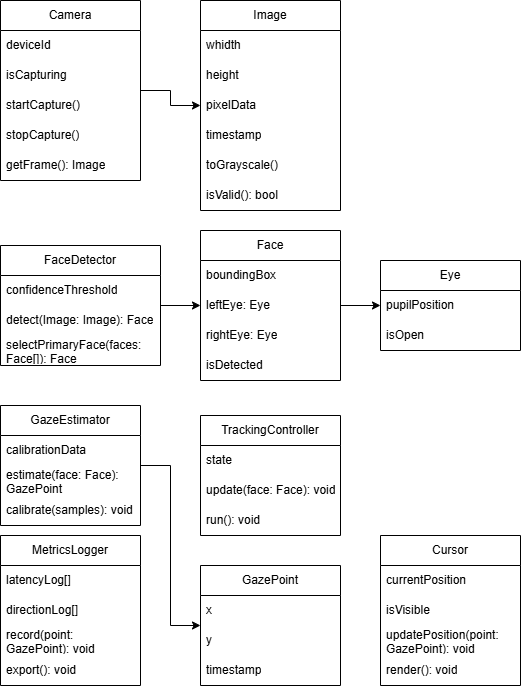

The diagram above was exported from draw.io. Its source (the exported page's mxGraphModel, read from the mxfile embedded in the PNG):
<mxGraphModel dx="576" dy="693" grid="1" gridSize="10" guides="1" tooltips="1" connect="1" arrows="1" fold="1" page="1" pageScale="1" pageWidth="850" pageHeight="1100" math="0" shadow="0">
  <root>
    <mxCell id="0" />
    <mxCell id="1" parent="0" />
    <mxCell id="hKNJ4j4aiTqF0_Sxo6YJ-65" edge="1" parent="1" source="hKNJ4j4aiTqF0_Sxo6YJ-24" style="edgeStyle=orthogonalEdgeStyle;rounded=0;orthogonalLoop=1;jettySize=auto;html=1;entryX=0;entryY=0.5;entryDx=0;entryDy=0;" target="hKNJ4j4aiTqF0_Sxo6YJ-52">
      <mxGeometry relative="1" as="geometry" />
    </mxCell>
    <mxCell id="hKNJ4j4aiTqF0_Sxo6YJ-24" parent="1" style="swimlane;fontStyle=0;childLayout=stackLayout;horizontal=1;startSize=30;horizontalStack=0;resizeParent=1;resizeParentMax=0;resizeLast=0;collapsible=1;marginBottom=0;whiteSpace=wrap;html=1;" value="Camera" vertex="1">
      <mxGeometry height="180" width="140" x="70" y="145" as="geometry" />
    </mxCell>
    <mxCell id="hKNJ4j4aiTqF0_Sxo6YJ-25" parent="hKNJ4j4aiTqF0_Sxo6YJ-24" style="text;strokeColor=none;fillColor=none;align=left;verticalAlign=middle;spacingLeft=4;spacingRight=4;overflow=hidden;points=[[0,0.5],[1,0.5]];portConstraint=eastwest;rotatable=0;whiteSpace=wrap;html=1;" value="deviceId" vertex="1">
      <mxGeometry height="30" width="140" y="30" as="geometry" />
    </mxCell>
    <mxCell id="hKNJ4j4aiTqF0_Sxo6YJ-26" parent="hKNJ4j4aiTqF0_Sxo6YJ-24" style="text;strokeColor=none;fillColor=none;align=left;verticalAlign=middle;spacingLeft=4;spacingRight=4;overflow=hidden;points=[[0,0.5],[1,0.5]];portConstraint=eastwest;rotatable=0;whiteSpace=wrap;html=1;" value="isCapturing" vertex="1">
      <mxGeometry height="30" width="140" y="60" as="geometry" />
    </mxCell>
    <mxCell id="hKNJ4j4aiTqF0_Sxo6YJ-33" parent="hKNJ4j4aiTqF0_Sxo6YJ-24" style="text;strokeColor=none;fillColor=none;align=left;verticalAlign=middle;spacingLeft=4;spacingRight=4;overflow=hidden;points=[[0,0.5],[1,0.5]];portConstraint=eastwest;rotatable=0;whiteSpace=wrap;html=1;" value="startCapture()" vertex="1">
      <mxGeometry height="30" width="140" y="90" as="geometry" />
    </mxCell>
    <mxCell id="hKNJ4j4aiTqF0_Sxo6YJ-27" parent="hKNJ4j4aiTqF0_Sxo6YJ-24" style="text;strokeColor=none;fillColor=none;align=left;verticalAlign=middle;spacingLeft=4;spacingRight=4;overflow=hidden;points=[[0,0.5],[1,0.5]];portConstraint=eastwest;rotatable=0;whiteSpace=wrap;html=1;" value="stopCapture()" vertex="1">
      <mxGeometry height="30" width="140" y="120" as="geometry" />
    </mxCell>
    <mxCell id="hKNJ4j4aiTqF0_Sxo6YJ-51" parent="hKNJ4j4aiTqF0_Sxo6YJ-24" style="text;strokeColor=none;fillColor=none;align=left;verticalAlign=middle;spacingLeft=4;spacingRight=4;overflow=hidden;points=[[0,0.5],[1,0.5]];portConstraint=eastwest;rotatable=0;whiteSpace=wrap;html=1;" value="getFrame(): Image" vertex="1">
      <mxGeometry height="30" width="140" y="150" as="geometry" />
    </mxCell>
    <mxCell id="hKNJ4j4aiTqF0_Sxo6YJ-52" parent="1" style="swimlane;fontStyle=0;childLayout=stackLayout;horizontal=1;startSize=30;horizontalStack=0;resizeParent=1;resizeParentMax=0;resizeLast=0;collapsible=1;marginBottom=0;whiteSpace=wrap;html=1;" value="Image" vertex="1">
      <mxGeometry height="210" width="140" x="270" y="145" as="geometry" />
    </mxCell>
    <mxCell id="hKNJ4j4aiTqF0_Sxo6YJ-53" parent="hKNJ4j4aiTqF0_Sxo6YJ-52" style="text;strokeColor=none;fillColor=none;align=left;verticalAlign=middle;spacingLeft=4;spacingRight=4;overflow=hidden;points=[[0,0.5],[1,0.5]];portConstraint=eastwest;rotatable=0;whiteSpace=wrap;html=1;" value="whidth" vertex="1">
      <mxGeometry height="30" width="140" y="30" as="geometry" />
    </mxCell>
    <mxCell id="hKNJ4j4aiTqF0_Sxo6YJ-54" parent="hKNJ4j4aiTqF0_Sxo6YJ-52" style="text;strokeColor=none;fillColor=none;align=left;verticalAlign=middle;spacingLeft=4;spacingRight=4;overflow=hidden;points=[[0,0.5],[1,0.5]];portConstraint=eastwest;rotatable=0;whiteSpace=wrap;html=1;" value="he&lt;span style=&quot;background-color: transparent; color: light-dark(rgb(0, 0, 0), rgb(255, 255, 255));&quot;&gt;ight&lt;/span&gt;" vertex="1">
      <mxGeometry height="30" width="140" y="60" as="geometry" />
    </mxCell>
    <mxCell id="hKNJ4j4aiTqF0_Sxo6YJ-55" parent="hKNJ4j4aiTqF0_Sxo6YJ-52" style="text;strokeColor=none;fillColor=none;align=left;verticalAlign=middle;spacingLeft=4;spacingRight=4;overflow=hidden;points=[[0,0.5],[1,0.5]];portConstraint=eastwest;rotatable=0;whiteSpace=wrap;html=1;" value="pixelData" vertex="1">
      <mxGeometry height="30" width="140" y="90" as="geometry" />
    </mxCell>
    <mxCell id="hKNJ4j4aiTqF0_Sxo6YJ-56" parent="hKNJ4j4aiTqF0_Sxo6YJ-52" style="text;strokeColor=none;fillColor=none;align=left;verticalAlign=middle;spacingLeft=4;spacingRight=4;overflow=hidden;points=[[0,0.5],[1,0.5]];portConstraint=eastwest;rotatable=0;whiteSpace=wrap;html=1;" value="timestamp" vertex="1">
      <mxGeometry height="30" width="140" y="120" as="geometry" />
    </mxCell>
    <mxCell id="hKNJ4j4aiTqF0_Sxo6YJ-57" parent="hKNJ4j4aiTqF0_Sxo6YJ-52" style="text;strokeColor=none;fillColor=none;align=left;verticalAlign=middle;spacingLeft=4;spacingRight=4;overflow=hidden;points=[[0,0.5],[1,0.5]];portConstraint=eastwest;rotatable=0;whiteSpace=wrap;html=1;" value="toGrayscale()" vertex="1">
      <mxGeometry height="30" width="140" y="150" as="geometry" />
    </mxCell>
    <mxCell id="hKNJ4j4aiTqF0_Sxo6YJ-58" parent="hKNJ4j4aiTqF0_Sxo6YJ-52" style="text;strokeColor=none;fillColor=none;align=left;verticalAlign=middle;spacingLeft=4;spacingRight=4;overflow=hidden;points=[[0,0.5],[1,0.5]];portConstraint=eastwest;rotatable=0;whiteSpace=wrap;html=1;" value="isValid(): bool" vertex="1">
      <mxGeometry height="30" width="140" y="180" as="geometry" />
    </mxCell>
    <mxCell id="hKNJ4j4aiTqF0_Sxo6YJ-60" parent="1" style="swimlane;fontStyle=0;childLayout=stackLayout;horizontal=1;startSize=30;horizontalStack=0;resizeParent=1;resizeParentMax=0;resizeLast=0;collapsible=1;marginBottom=0;whiteSpace=wrap;html=1;" value="Face" vertex="1">
      <mxGeometry height="150" width="140" x="270" y="375" as="geometry" />
    </mxCell>
    <mxCell id="hKNJ4j4aiTqF0_Sxo6YJ-61" parent="hKNJ4j4aiTqF0_Sxo6YJ-60" style="text;strokeColor=none;fillColor=none;align=left;verticalAlign=middle;spacingLeft=4;spacingRight=4;overflow=hidden;points=[[0,0.5],[1,0.5]];portConstraint=eastwest;rotatable=0;whiteSpace=wrap;html=1;" value="boundingBox" vertex="1">
      <mxGeometry height="30" width="140" y="30" as="geometry" />
    </mxCell>
    <mxCell id="hKNJ4j4aiTqF0_Sxo6YJ-62" parent="hKNJ4j4aiTqF0_Sxo6YJ-60" style="text;strokeColor=none;fillColor=none;align=left;verticalAlign=middle;spacingLeft=4;spacingRight=4;overflow=hidden;points=[[0,0.5],[1,0.5]];portConstraint=eastwest;rotatable=0;whiteSpace=wrap;html=1;" value="leftEye: Eye" vertex="1">
      <mxGeometry height="30" width="140" y="60" as="geometry" />
    </mxCell>
    <mxCell id="hKNJ4j4aiTqF0_Sxo6YJ-63" parent="hKNJ4j4aiTqF0_Sxo6YJ-60" style="text;strokeColor=none;fillColor=none;align=left;verticalAlign=middle;spacingLeft=4;spacingRight=4;overflow=hidden;points=[[0,0.5],[1,0.5]];portConstraint=eastwest;rotatable=0;whiteSpace=wrap;html=1;" value="rightEye: Eye" vertex="1">
      <mxGeometry height="30" width="140" y="90" as="geometry" />
    </mxCell>
    <mxCell id="hKNJ4j4aiTqF0_Sxo6YJ-64" parent="hKNJ4j4aiTqF0_Sxo6YJ-60" style="text;strokeColor=none;fillColor=none;align=left;verticalAlign=middle;spacingLeft=4;spacingRight=4;overflow=hidden;points=[[0,0.5],[1,0.5]];portConstraint=eastwest;rotatable=0;whiteSpace=wrap;html=1;" value="isDetected" vertex="1">
      <mxGeometry height="30" width="140" y="120" as="geometry" />
    </mxCell>
    <mxCell id="hKNJ4j4aiTqF0_Sxo6YJ-66" parent="1" style="swimlane;fontStyle=0;childLayout=stackLayout;horizontal=1;startSize=30;horizontalStack=0;resizeParent=1;resizeParentMax=0;resizeLast=0;collapsible=1;marginBottom=0;whiteSpace=wrap;html=1;" value="Eye" vertex="1">
      <mxGeometry height="90" width="140" x="450" y="405" as="geometry" />
    </mxCell>
    <mxCell id="hKNJ4j4aiTqF0_Sxo6YJ-67" parent="hKNJ4j4aiTqF0_Sxo6YJ-66" style="text;strokeColor=none;fillColor=none;align=left;verticalAlign=middle;spacingLeft=4;spacingRight=4;overflow=hidden;points=[[0,0.5],[1,0.5]];portConstraint=eastwest;rotatable=0;whiteSpace=wrap;html=1;" value="pupilPosition" vertex="1">
      <mxGeometry height="30" width="140" y="30" as="geometry" />
    </mxCell>
    <mxCell id="hKNJ4j4aiTqF0_Sxo6YJ-68" parent="hKNJ4j4aiTqF0_Sxo6YJ-66" style="text;strokeColor=none;fillColor=none;align=left;verticalAlign=middle;spacingLeft=4;spacingRight=4;overflow=hidden;points=[[0,0.5],[1,0.5]];portConstraint=eastwest;rotatable=0;whiteSpace=wrap;html=1;" value="isOpen" vertex="1">
      <mxGeometry height="30" width="140" y="60" as="geometry" />
    </mxCell>
    <mxCell id="hKNJ4j4aiTqF0_Sxo6YJ-97" edge="1" parent="1" source="hKNJ4j4aiTqF0_Sxo6YJ-70" style="edgeStyle=orthogonalEdgeStyle;rounded=0;orthogonalLoop=1;jettySize=auto;html=1;entryX=0;entryY=0.5;entryDx=0;entryDy=0;" target="hKNJ4j4aiTqF0_Sxo6YJ-60">
      <mxGeometry relative="1" as="geometry" />
    </mxCell>
    <mxCell id="hKNJ4j4aiTqF0_Sxo6YJ-70" parent="1" style="swimlane;fontStyle=0;childLayout=stackLayout;horizontal=1;startSize=30;horizontalStack=0;resizeParent=1;resizeParentMax=0;resizeLast=0;collapsible=1;marginBottom=0;whiteSpace=wrap;html=1;" value="FaceDetector" vertex="1">
      <mxGeometry height="120" width="160" x="70" y="390" as="geometry" />
    </mxCell>
    <mxCell id="hKNJ4j4aiTqF0_Sxo6YJ-71" parent="hKNJ4j4aiTqF0_Sxo6YJ-70" style="text;strokeColor=none;fillColor=none;align=left;verticalAlign=middle;spacingLeft=4;spacingRight=4;overflow=hidden;points=[[0,0.5],[1,0.5]];portConstraint=eastwest;rotatable=0;whiteSpace=wrap;html=1;" value="confidenceThreshold" vertex="1">
      <mxGeometry height="30" width="160" y="30" as="geometry" />
    </mxCell>
    <mxCell id="hKNJ4j4aiTqF0_Sxo6YJ-72" parent="hKNJ4j4aiTqF0_Sxo6YJ-70" style="text;strokeColor=none;fillColor=none;align=left;verticalAlign=middle;spacingLeft=4;spacingRight=4;overflow=hidden;points=[[0,0.5],[1,0.5]];portConstraint=eastwest;rotatable=0;whiteSpace=wrap;html=1;" value="detect(Image: Image): Face" vertex="1">
      <mxGeometry height="30" width="160" y="60" as="geometry" />
    </mxCell>
    <mxCell id="hKNJ4j4aiTqF0_Sxo6YJ-73" parent="hKNJ4j4aiTqF0_Sxo6YJ-70" style="text;strokeColor=none;fillColor=none;align=left;verticalAlign=middle;spacingLeft=4;spacingRight=4;overflow=hidden;points=[[0,0.5],[1,0.5]];portConstraint=eastwest;rotatable=0;whiteSpace=wrap;html=1;" value="selectPrimaryFace(faces: Face[]): Face" vertex="1">
      <mxGeometry height="30" width="160" y="90" as="geometry" />
    </mxCell>
    <mxCell id="hKNJ4j4aiTqF0_Sxo6YJ-98" edge="1" parent="1" source="hKNJ4j4aiTqF0_Sxo6YJ-75" style="edgeStyle=orthogonalEdgeStyle;rounded=0;orthogonalLoop=1;jettySize=auto;html=1;entryX=0;entryY=0.5;entryDx=0;entryDy=0;" target="hKNJ4j4aiTqF0_Sxo6YJ-79">
      <mxGeometry relative="1" as="geometry" />
    </mxCell>
    <mxCell id="hKNJ4j4aiTqF0_Sxo6YJ-75" parent="1" style="swimlane;fontStyle=0;childLayout=stackLayout;horizontal=1;startSize=30;horizontalStack=0;resizeParent=1;resizeParentMax=0;resizeLast=0;collapsible=1;marginBottom=0;whiteSpace=wrap;html=1;" value="GazeEstimator" vertex="1">
      <mxGeometry height="120" width="140" x="70" y="550" as="geometry" />
    </mxCell>
    <mxCell id="hKNJ4j4aiTqF0_Sxo6YJ-76" parent="hKNJ4j4aiTqF0_Sxo6YJ-75" style="text;strokeColor=none;fillColor=none;align=left;verticalAlign=middle;spacingLeft=4;spacingRight=4;overflow=hidden;points=[[0,0.5],[1,0.5]];portConstraint=eastwest;rotatable=0;whiteSpace=wrap;html=1;" value="calibrationData" vertex="1">
      <mxGeometry height="30" width="140" y="30" as="geometry" />
    </mxCell>
    <mxCell id="hKNJ4j4aiTqF0_Sxo6YJ-77" parent="hKNJ4j4aiTqF0_Sxo6YJ-75" style="text;strokeColor=none;fillColor=none;align=left;verticalAlign=middle;spacingLeft=4;spacingRight=4;overflow=hidden;points=[[0,0.5],[1,0.5]];portConstraint=eastwest;rotatable=0;whiteSpace=wrap;html=1;" value="estimate(face: Face): GazePoint" vertex="1">
      <mxGeometry height="30" width="140" y="60" as="geometry" />
    </mxCell>
    <mxCell id="hKNJ4j4aiTqF0_Sxo6YJ-78" parent="hKNJ4j4aiTqF0_Sxo6YJ-75" style="text;strokeColor=none;fillColor=none;align=left;verticalAlign=middle;spacingLeft=4;spacingRight=4;overflow=hidden;points=[[0,0.5],[1,0.5]];portConstraint=eastwest;rotatable=0;whiteSpace=wrap;html=1;" value="calibrate(samples): void" vertex="1">
      <mxGeometry height="30" width="140" y="90" as="geometry" />
    </mxCell>
    <mxCell id="hKNJ4j4aiTqF0_Sxo6YJ-79" parent="1" style="swimlane;fontStyle=0;childLayout=stackLayout;horizontal=1;startSize=30;horizontalStack=0;resizeParent=1;resizeParentMax=0;resizeLast=0;collapsible=1;marginBottom=0;whiteSpace=wrap;html=1;" value="GazePoint" vertex="1">
      <mxGeometry height="120" width="140" x="270" y="710" as="geometry" />
    </mxCell>
    <mxCell id="hKNJ4j4aiTqF0_Sxo6YJ-80" parent="hKNJ4j4aiTqF0_Sxo6YJ-79" style="text;strokeColor=none;fillColor=none;align=left;verticalAlign=middle;spacingLeft=4;spacingRight=4;overflow=hidden;points=[[0,0.5],[1,0.5]];portConstraint=eastwest;rotatable=0;whiteSpace=wrap;html=1;" value="x" vertex="1">
      <mxGeometry height="30" width="140" y="30" as="geometry" />
    </mxCell>
    <mxCell id="hKNJ4j4aiTqF0_Sxo6YJ-81" parent="hKNJ4j4aiTqF0_Sxo6YJ-79" style="text;strokeColor=none;fillColor=none;align=left;verticalAlign=middle;spacingLeft=4;spacingRight=4;overflow=hidden;points=[[0,0.5],[1,0.5]];portConstraint=eastwest;rotatable=0;whiteSpace=wrap;html=1;" value="y" vertex="1">
      <mxGeometry height="30" width="140" y="60" as="geometry" />
    </mxCell>
    <mxCell id="hKNJ4j4aiTqF0_Sxo6YJ-82" parent="hKNJ4j4aiTqF0_Sxo6YJ-79" style="text;strokeColor=none;fillColor=none;align=left;verticalAlign=middle;spacingLeft=4;spacingRight=4;overflow=hidden;points=[[0,0.5],[1,0.5]];portConstraint=eastwest;rotatable=0;whiteSpace=wrap;html=1;" value="timestamp" vertex="1">
      <mxGeometry height="30" width="140" y="90" as="geometry" />
    </mxCell>
    <mxCell id="hKNJ4j4aiTqF0_Sxo6YJ-83" parent="1" style="swimlane;fontStyle=0;childLayout=stackLayout;horizontal=1;startSize=30;horizontalStack=0;resizeParent=1;resizeParentMax=0;resizeLast=0;collapsible=1;marginBottom=0;whiteSpace=wrap;html=1;" value="TrackingController" vertex="1">
      <mxGeometry height="120" width="140" x="270" y="560" as="geometry" />
    </mxCell>
    <mxCell id="hKNJ4j4aiTqF0_Sxo6YJ-84" parent="hKNJ4j4aiTqF0_Sxo6YJ-83" style="text;strokeColor=none;fillColor=none;align=left;verticalAlign=middle;spacingLeft=4;spacingRight=4;overflow=hidden;points=[[0,0.5],[1,0.5]];portConstraint=eastwest;rotatable=0;whiteSpace=wrap;html=1;" value="state" vertex="1">
      <mxGeometry height="30" width="140" y="30" as="geometry" />
    </mxCell>
    <mxCell id="hKNJ4j4aiTqF0_Sxo6YJ-85" parent="hKNJ4j4aiTqF0_Sxo6YJ-83" style="text;strokeColor=none;fillColor=none;align=left;verticalAlign=middle;spacingLeft=4;spacingRight=4;overflow=hidden;points=[[0,0.5],[1,0.5]];portConstraint=eastwest;rotatable=0;whiteSpace=wrap;html=1;" value="update(face: Face): void" vertex="1">
      <mxGeometry height="30" width="140" y="60" as="geometry" />
    </mxCell>
    <mxCell id="hKNJ4j4aiTqF0_Sxo6YJ-86" parent="hKNJ4j4aiTqF0_Sxo6YJ-83" style="text;strokeColor=none;fillColor=none;align=left;verticalAlign=middle;spacingLeft=4;spacingRight=4;overflow=hidden;points=[[0,0.5],[1,0.5]];portConstraint=eastwest;rotatable=0;whiteSpace=wrap;html=1;" value="run(): void" vertex="1">
      <mxGeometry height="30" width="140" y="90" as="geometry" />
    </mxCell>
    <mxCell id="hKNJ4j4aiTqF0_Sxo6YJ-87" parent="1" style="swimlane;fontStyle=0;childLayout=stackLayout;horizontal=1;startSize=30;horizontalStack=0;resizeParent=1;resizeParentMax=0;resizeLast=0;collapsible=1;marginBottom=0;whiteSpace=wrap;html=1;" value="Cursor" vertex="1">
      <mxGeometry height="150" width="140" x="450" y="680" as="geometry" />
    </mxCell>
    <mxCell id="hKNJ4j4aiTqF0_Sxo6YJ-88" parent="hKNJ4j4aiTqF0_Sxo6YJ-87" style="text;strokeColor=none;fillColor=none;align=left;verticalAlign=middle;spacingLeft=4;spacingRight=4;overflow=hidden;points=[[0,0.5],[1,0.5]];portConstraint=eastwest;rotatable=0;whiteSpace=wrap;html=1;" value="currentPosition" vertex="1">
      <mxGeometry height="30" width="140" y="30" as="geometry" />
    </mxCell>
    <mxCell id="hKNJ4j4aiTqF0_Sxo6YJ-89" parent="hKNJ4j4aiTqF0_Sxo6YJ-87" style="text;strokeColor=none;fillColor=none;align=left;verticalAlign=middle;spacingLeft=4;spacingRight=4;overflow=hidden;points=[[0,0.5],[1,0.5]];portConstraint=eastwest;rotatable=0;whiteSpace=wrap;html=1;" value="isVisible" vertex="1">
      <mxGeometry height="30" width="140" y="60" as="geometry" />
    </mxCell>
    <mxCell id="hKNJ4j4aiTqF0_Sxo6YJ-90" parent="hKNJ4j4aiTqF0_Sxo6YJ-87" style="text;strokeColor=none;fillColor=none;align=left;verticalAlign=middle;spacingLeft=4;spacingRight=4;overflow=hidden;points=[[0,0.5],[1,0.5]];portConstraint=eastwest;rotatable=0;whiteSpace=wrap;html=1;" value="updatePosition(point: GazePoint): void" vertex="1">
      <mxGeometry height="30" width="140" y="90" as="geometry" />
    </mxCell>
    <mxCell id="hKNJ4j4aiTqF0_Sxo6YJ-91" parent="hKNJ4j4aiTqF0_Sxo6YJ-87" style="text;strokeColor=none;fillColor=none;align=left;verticalAlign=middle;spacingLeft=4;spacingRight=4;overflow=hidden;points=[[0,0.5],[1,0.5]];portConstraint=eastwest;rotatable=0;whiteSpace=wrap;html=1;" value="render(): void" vertex="1">
      <mxGeometry height="30" width="140" y="120" as="geometry" />
    </mxCell>
    <mxCell id="hKNJ4j4aiTqF0_Sxo6YJ-92" parent="1" style="swimlane;fontStyle=0;childLayout=stackLayout;horizontal=1;startSize=30;horizontalStack=0;resizeParent=1;resizeParentMax=0;resizeLast=0;collapsible=1;marginBottom=0;whiteSpace=wrap;html=1;" value="MetricsLogger" vertex="1">
      <mxGeometry height="150" width="140" x="70" y="680" as="geometry" />
    </mxCell>
    <mxCell id="hKNJ4j4aiTqF0_Sxo6YJ-93" parent="hKNJ4j4aiTqF0_Sxo6YJ-92" style="text;strokeColor=none;fillColor=none;align=left;verticalAlign=middle;spacingLeft=4;spacingRight=4;overflow=hidden;points=[[0,0.5],[1,0.5]];portConstraint=eastwest;rotatable=0;whiteSpace=wrap;html=1;" value="latencyLog[]" vertex="1">
      <mxGeometry height="30" width="140" y="30" as="geometry" />
    </mxCell>
    <mxCell id="hKNJ4j4aiTqF0_Sxo6YJ-94" parent="hKNJ4j4aiTqF0_Sxo6YJ-92" style="text;strokeColor=none;fillColor=none;align=left;verticalAlign=middle;spacingLeft=4;spacingRight=4;overflow=hidden;points=[[0,0.5],[1,0.5]];portConstraint=eastwest;rotatable=0;whiteSpace=wrap;html=1;" value="directionLog[]" vertex="1">
      <mxGeometry height="30" width="140" y="60" as="geometry" />
    </mxCell>
    <mxCell id="hKNJ4j4aiTqF0_Sxo6YJ-95" parent="hKNJ4j4aiTqF0_Sxo6YJ-92" style="text;strokeColor=none;fillColor=none;align=left;verticalAlign=middle;spacingLeft=4;spacingRight=4;overflow=hidden;points=[[0,0.5],[1,0.5]];portConstraint=eastwest;rotatable=0;whiteSpace=wrap;html=1;" value="record(point: GazePoint): void" vertex="1">
      <mxGeometry height="30" width="140" y="90" as="geometry" />
    </mxCell>
    <mxCell id="hKNJ4j4aiTqF0_Sxo6YJ-96" parent="hKNJ4j4aiTqF0_Sxo6YJ-92" style="text;strokeColor=none;fillColor=none;align=left;verticalAlign=middle;spacingLeft=4;spacingRight=4;overflow=hidden;points=[[0,0.5],[1,0.5]];portConstraint=eastwest;rotatable=0;whiteSpace=wrap;html=1;" value="export(): void" vertex="1">
      <mxGeometry height="30" width="140" y="120" as="geometry" />
    </mxCell>
    <mxCell id="hKNJ4j4aiTqF0_Sxo6YJ-99" edge="1" parent="1" source="hKNJ4j4aiTqF0_Sxo6YJ-62" style="edgeStyle=orthogonalEdgeStyle;rounded=0;orthogonalLoop=1;jettySize=auto;html=1;" target="hKNJ4j4aiTqF0_Sxo6YJ-67">
      <mxGeometry relative="1" as="geometry" />
    </mxCell>
  </root>
</mxGraphModel>